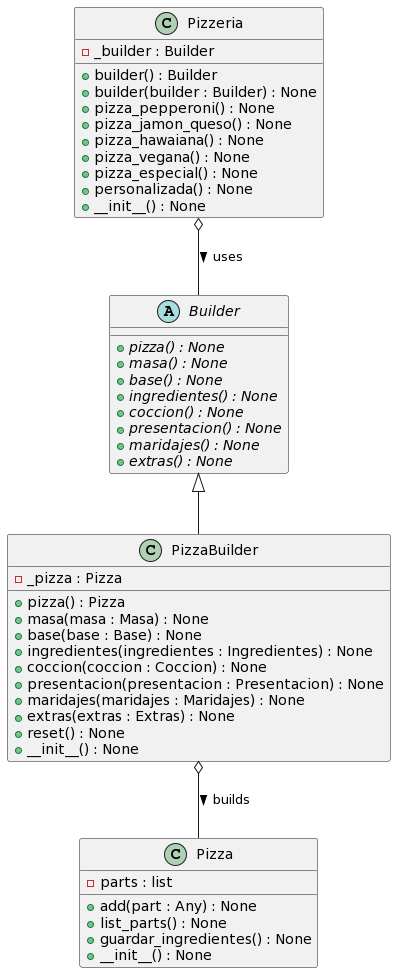

The diagram above was rendered by PlantUML. Its source (embedded in the PNG):
@startuml
' Define abstract class
abstract class Builder {
    {abstract} +pizza() : None
    {abstract} +masa() : None
    {abstract} +base() : None
    {abstract} +ingredientes() : None
    {abstract} +coccion() : None
    {abstract} +presentacion() : None
    {abstract} +maridajes() : None
    {abstract} +extras() : None
}

' Define concrete class
class PizzaBuilder {
    -_pizza : Pizza
    +pizza() : Pizza
    +masa(masa : Masa) : None
    +base(base : Base) : None
    +ingredientes(ingredientes : Ingredientes) : None
    +coccion(coccion : Coccion) : None
    +presentacion(presentacion : Presentacion) : None
    +maridajes(maridajes : Maridajes) : None
    +extras(extras : Extras) : None
    +reset() : None
    +__init__() : None
}

' Define Product class
class Pizza {
    -parts : list
    +add(part : Any) : None
    +list_parts() : None
    +guardar_ingredientes() : None
    +__init__() : None
}

' Define Director class
class Pizzeria {
    -_builder : Builder
    +builder() : Builder
    +builder(builder : Builder) : None
    +pizza_pepperoni() : None
    +pizza_jamon_queso() : None
    +pizza_hawaiana() : None
    +pizza_vegana() : None
    +pizza_especial() : None
    +personalizada() : None
    +__init__() : None
}

' Define relations
Builder <|-- PizzaBuilder
PizzaBuilder o-- Pizza : builds >
Pizzeria o-- Builder : uses >
@enduml